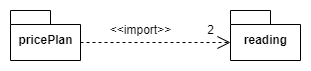

The diagram above was exported from draw.io. Its source (the exported page's mxGraphModel, read from the mxfile embedded in the PNG):
<mxGraphModel dx="998" dy="579" grid="1" gridSize="10" guides="1" tooltips="1" connect="1" arrows="1" fold="1" page="1" pageScale="1" pageWidth="827" pageHeight="1169" math="0" shadow="0">
  <root>
    <mxCell id="0" />
    <mxCell id="1" parent="0" />
    <mxCell id="7KZc1IXQm1kYbW5LZ0Ew-3" style="edgeStyle=orthogonalEdgeStyle;rounded=0;orthogonalLoop=1;jettySize=auto;html=1;exitX=0;exitY=0;exitDx=70;exitDy=32;exitPerimeter=0;entryX=0;entryY=0;entryDx=0;entryDy=32;entryPerimeter=0;dashed=1;endArrow=open;endFill=0;endSize=11;" edge="1" parent="1" source="7KZc1IXQm1kYbW5LZ0Ew-1" target="7KZc1IXQm1kYbW5LZ0Ew-2">
      <mxGeometry relative="1" as="geometry" />
    </mxCell>
    <mxCell id="7KZc1IXQm1kYbW5LZ0Ew-1" value="pricePlan" style="shape=folder;fontStyle=1;spacingTop=10;tabWidth=40;tabHeight=14;tabPosition=left;html=1;" vertex="1" parent="1">
      <mxGeometry x="250" y="190" width="70" height="50" as="geometry" />
    </mxCell>
    <mxCell id="7KZc1IXQm1kYbW5LZ0Ew-2" value="reading" style="shape=folder;fontStyle=1;spacingTop=10;tabWidth=40;tabHeight=14;tabPosition=left;html=1;" vertex="1" parent="1">
      <mxGeometry x="470" y="190" width="70" height="50" as="geometry" />
    </mxCell>
    <mxCell id="7KZc1IXQm1kYbW5LZ0Ew-4" value="2" style="text;html=1;align=center;verticalAlign=middle;resizable=0;points=[];autosize=1;strokeColor=none;fillColor=none;" vertex="1" parent="1">
      <mxGeometry x="440" y="200" width="20" height="20" as="geometry" />
    </mxCell>
    <mxCell id="7KZc1IXQm1kYbW5LZ0Ew-5" value="&amp;lt;&amp;lt;import&amp;gt;&amp;gt;" style="text;html=1;align=center;verticalAlign=middle;resizable=0;points=[];autosize=1;strokeColor=none;fillColor=none;" vertex="1" parent="1">
      <mxGeometry x="340" y="200" width="80" height="20" as="geometry" />
    </mxCell>
  </root>
</mxGraphModel>